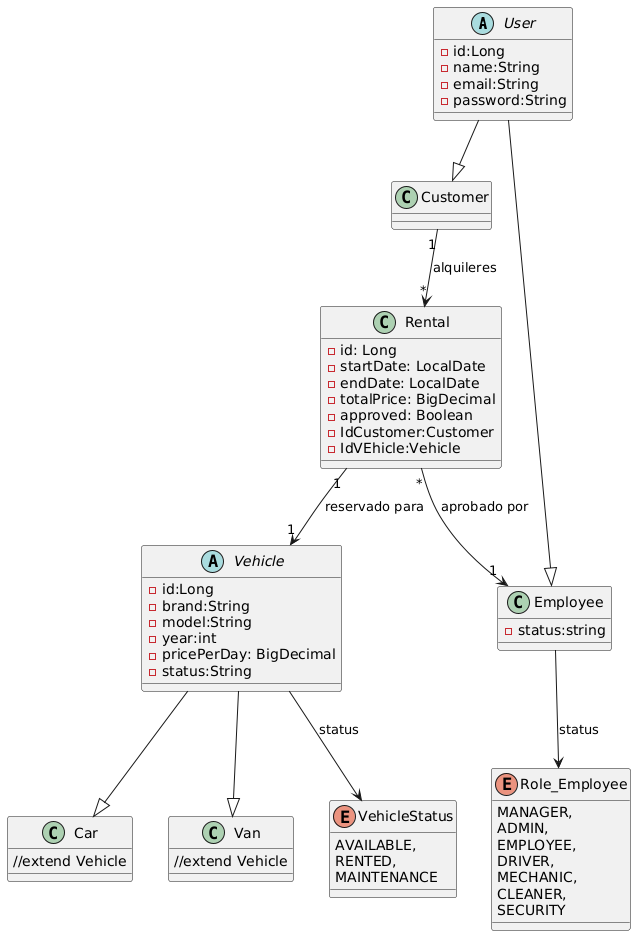

The diagram above was rendered by PlantUML. Its source (embedded in the PNG):
@startuml
abstract class User{
- id:Long
- name:String
- email:String
-password:String
}

class Customer{

}

class Employee{
-status:string
}

User --|>Customer
User --|>Employee

abstract class Vehicle{
-id:Long
-brand:String
-model:String
-year:int
-pricePerDay: BigDecimal
-status:String
}
class Car{
//extend Vehicle
}
class Van{
//extend Vehicle
}
class Rental{
  - id: Long
  - startDate: LocalDate
  - endDate: LocalDate
  - totalPrice: BigDecimal
  - approved: Boolean
  -IdCustomer:Customer
  -IdVEhicle:Vehicle

}
enum VehicleStatus {
    AVAILABLE,
    RENTED,
    MAINTENANCE
}
enum Role_Employee {
    MANAGER,
    ADMIN,
    EMPLOYEE,
    DRIVER,
    MECHANIC,
    CLEANER,
    SECURITY
}
Vehicle --> VehicleStatus : status
Employee -->Role_Employee:status


Vehicle --|>Car
Vehicle --|>Van

Customer "1" --> "*" Rental : alquileres
Rental "1" --> "1" Vehicle : reservado para
Rental "*" --> "1" Employee : aprobado por
@enduml